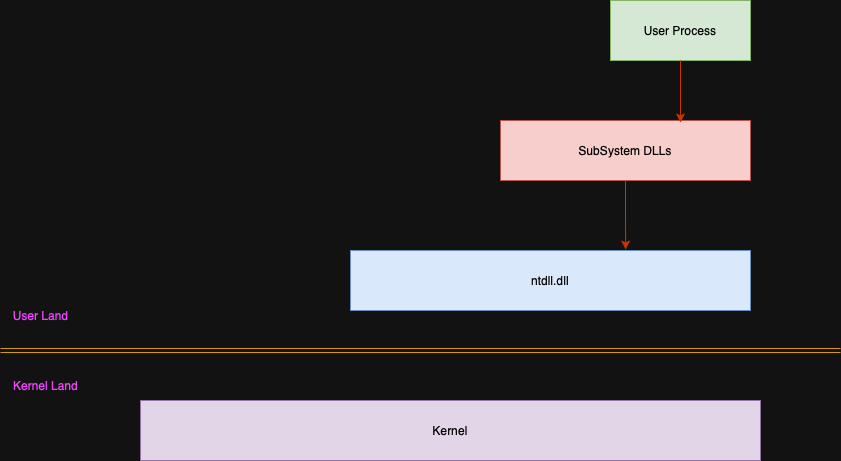

The diagram above was exported from draw.io. Its source (the exported page's mxGraphModel, read from the mxfile embedded in the PNG):
<mxGraphModel dx="954" dy="647" grid="1" gridSize="10" guides="1" tooltips="1" connect="1" arrows="1" fold="1" page="1" pageScale="1" pageWidth="850" pageHeight="1100" math="0" shadow="0">
  <root>
    <mxCell id="0" />
    <mxCell id="1" parent="0" />
    <mxCell id="cZXaq4KfJj8DOSbULh41-1" value="User Process" style="rounded=0;whiteSpace=wrap;html=1;fillColor=#d5e8d4;strokeColor=#82b366;" vertex="1" parent="1">
      <mxGeometry x="620" y="60" width="140" height="60" as="geometry" />
    </mxCell>
    <mxCell id="cZXaq4KfJj8DOSbULh41-2" value="SubSystem DLLs" style="rounded=0;whiteSpace=wrap;html=1;fillColor=#f8cecc;strokeColor=#b85450;" vertex="1" parent="1">
      <mxGeometry x="510" y="180" width="250" height="60" as="geometry" />
    </mxCell>
    <mxCell id="cZXaq4KfJj8DOSbULh41-3" value="ntdll.dll" style="rounded=0;whiteSpace=wrap;html=1;fillColor=#dae8fc;strokeColor=#6c8ebf;" vertex="1" parent="1">
      <mxGeometry x="360" y="310" width="400" height="60" as="geometry" />
    </mxCell>
    <mxCell id="cZXaq4KfJj8DOSbULh41-5" value="Kernel" style="rounded=0;whiteSpace=wrap;html=1;fillColor=#e1d5e7;strokeColor=#9673a6;" vertex="1" parent="1">
      <mxGeometry x="150" y="460" width="620" height="60" as="geometry" />
    </mxCell>
    <mxCell id="cZXaq4KfJj8DOSbULh41-7" value="" style="shape=link;html=1;rounded=0;fillColor=#ffe6cc;strokeColor=#d79b00;" edge="1" parent="1">
      <mxGeometry width="100" relative="1" as="geometry">
        <mxPoint x="10" y="410" as="sourcePoint" />
        <mxPoint x="850" y="410" as="targetPoint" />
      </mxGeometry>
    </mxCell>
    <mxCell id="cZXaq4KfJj8DOSbULh41-10" value="&lt;font color=&quot;#f345ff&quot;&gt;User Land&lt;/font&gt;" style="text;html=1;align=center;verticalAlign=middle;resizable=0;points=[];autosize=1;strokeColor=none;fillColor=none;" vertex="1" parent="1">
      <mxGeometry x="10" y="360" width="80" height="30" as="geometry" />
    </mxCell>
    <mxCell id="cZXaq4KfJj8DOSbULh41-11" value="&lt;font color=&quot;#f345ff&quot;&gt;Kernel Land&lt;/font&gt;" style="text;html=1;align=center;verticalAlign=middle;resizable=0;points=[];autosize=1;strokeColor=none;fillColor=none;" vertex="1" parent="1">
      <mxGeometry x="10" y="430" width="90" height="30" as="geometry" />
    </mxCell>
    <mxCell id="cZXaq4KfJj8DOSbULh41-13" style="edgeStyle=orthogonalEdgeStyle;rounded=0;orthogonalLoop=1;jettySize=auto;html=1;exitX=0.5;exitY=1;exitDx=0;exitDy=0;entryX=0.72;entryY=0.033;entryDx=0;entryDy=0;entryPerimeter=0;fillColor=#fa6800;strokeColor=#C73500;" edge="1" parent="1" source="cZXaq4KfJj8DOSbULh41-1" target="cZXaq4KfJj8DOSbULh41-2">
      <mxGeometry relative="1" as="geometry" />
    </mxCell>
    <mxCell id="cZXaq4KfJj8DOSbULh41-14" style="edgeStyle=orthogonalEdgeStyle;rounded=0;orthogonalLoop=1;jettySize=auto;html=1;entryX=0.688;entryY=-0.017;entryDx=0;entryDy=0;entryPerimeter=0;fillColor=#fa6800;strokeColor=#C73500;" edge="1" parent="1" source="cZXaq4KfJj8DOSbULh41-2" target="cZXaq4KfJj8DOSbULh41-3">
      <mxGeometry relative="1" as="geometry" />
    </mxCell>
  </root>
</mxGraphModel>